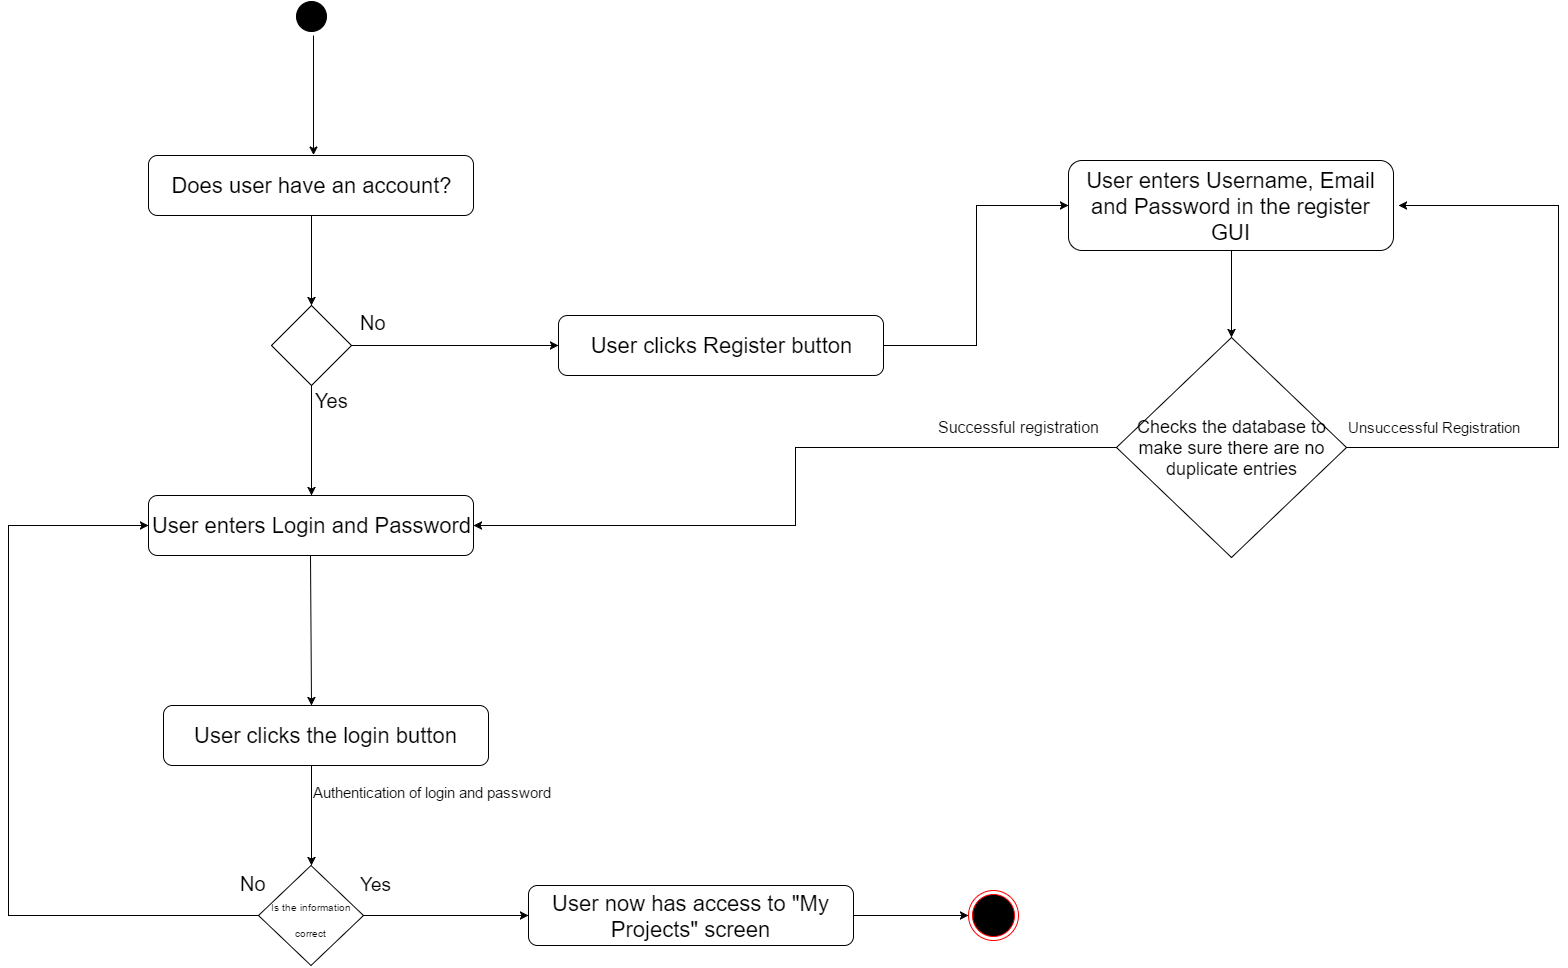

The diagram above was exported from draw.io. Its source (the exported page's mxGraphModel, read from the mxfile embedded in the PNG):
<mxGraphModel dx="1639" dy="1965" grid="1" gridSize="10" guides="1" tooltips="1" connect="1" arrows="1" fold="1" page="1" pageScale="1" pageWidth="826" pageHeight="1169" background="#ffffff" math="0" shadow="0">
  <root>
    <mxCell id="0" />
    <mxCell id="1" parent="0" />
    <mxCell id="2" value="" style="ellipse;whiteSpace=wrap;html=1;fontSize=22;fillColor=#000000;" vertex="1" parent="1">
      <mxGeometry x="378" y="-204.44444456218196" width="30" height="30" as="geometry" />
    </mxCell>
    <mxCell id="4" value="User enters Login and Password" style="rounded=1;whiteSpace=wrap;html=1;fillColor=#ffffff;fontSize=22;strokeColor=#000000;" vertex="1" parent="1">
      <mxGeometry x="230" y="290" width="325" height="60" as="geometry" />
    </mxCell>
    <mxCell id="13" value="" style="endArrow=classic;html=1;fontSize=22;entryX=0.5;entryY=0;" edge="1" parent="1">
      <mxGeometry width="50" height="50" relative="1" as="geometry">
        <mxPoint x="395" y="-170" as="sourcePoint" />
        <mxPoint x="395" y="-50.44444456218196" as="targetPoint" />
      </mxGeometry>
    </mxCell>
    <mxCell id="14" value="" style="endArrow=classic;html=1;fontSize=22;" edge="1" parent="1">
      <mxGeometry x="392" y="350" width="50" height="50" as="geometry">
        <mxPoint x="392" y="350" as="sourcePoint" />
        <mxPoint x="393" y="500" as="targetPoint" />
      </mxGeometry>
    </mxCell>
    <mxCell id="15" value="User clicks the login button" style="rounded=1;whiteSpace=wrap;html=1;fillColor=#ffffff;fontSize=22;strokeColor=#000000;" vertex="1" parent="1">
      <mxGeometry x="245" y="500" width="325" height="60" as="geometry" />
    </mxCell>
    <mxCell id="19" style="edgeStyle=orthogonalEdgeStyle;rounded=0;html=1;exitX=1;exitY=0.5;jettySize=auto;orthogonalLoop=1;fontSize=22;" edge="1" parent="1" source="16">
      <mxGeometry relative="1" as="geometry">
        <mxPoint x="610" y="710" as="targetPoint" />
      </mxGeometry>
    </mxCell>
    <mxCell id="23" style="edgeStyle=orthogonalEdgeStyle;rounded=0;html=1;exitX=0;exitY=0.5;jettySize=auto;orthogonalLoop=1;fontSize=22;entryX=0;entryY=0.5;" edge="1" parent="1" source="16" target="4">
      <mxGeometry relative="1" as="geometry">
        <mxPoint x="80" y="320" as="targetPoint" />
        <Array as="points">
          <mxPoint x="90" y="710" />
          <mxPoint x="90" y="320" />
        </Array>
      </mxGeometry>
    </mxCell>
    <mxCell id="16" value="&lt;font size=&quot;1&quot;&gt;Is the information correct&lt;/font&gt;" style="rhombus;whiteSpace=wrap;html=1;fillColor=#FFFFFF;fontSize=22;" vertex="1" parent="1">
      <mxGeometry x="340" y="660" width="105" height="100" as="geometry" />
    </mxCell>
    <mxCell id="17" value="" style="endArrow=classic;html=1;fontSize=22;entryX=0.5;entryY=0;" edge="1" parent="1" target="16">
      <mxGeometry width="50" height="50" relative="1" as="geometry">
        <mxPoint x="393" y="560" as="sourcePoint" />
        <mxPoint x="404" y="640" as="targetPoint" />
      </mxGeometry>
    </mxCell>
    <mxCell id="18" value="&lt;font style=&quot;font-size: 15px&quot;&gt;Authentication of login and password&lt;/font&gt;" style="text;html=1;resizable=0;points=[];autosize=1;align=left;verticalAlign=top;spacingTop=-4;fontSize=22;" vertex="1" parent="1">
      <mxGeometry x="393" y="570" width="270" height="30" as="geometry" />
    </mxCell>
    <mxCell id="20" value="&lt;font style=&quot;font-size: 19px&quot;&gt;Yes&lt;/font&gt;" style="text;html=1;resizable=0;points=[];autosize=1;align=left;verticalAlign=top;spacingTop=-4;fontSize=22;" vertex="1" parent="1">
      <mxGeometry x="440" y="663" width="50" height="30" as="geometry" />
    </mxCell>
    <mxCell id="54" style="edgeStyle=orthogonalEdgeStyle;rounded=0;html=1;exitX=1;exitY=0.5;jettySize=auto;orthogonalLoop=1;fontSize=22;" edge="1" parent="1" source="22">
      <mxGeometry relative="1" as="geometry">
        <mxPoint x="1050" y="710" as="targetPoint" />
      </mxGeometry>
    </mxCell>
    <mxCell id="22" value="User now has access to &quot;My Projects&quot; screen" style="rounded=1;whiteSpace=wrap;html=1;fillColor=#ffffff;fontSize=22;strokeColor=#000000;" vertex="1" parent="1">
      <mxGeometry x="610" y="680" width="325" height="60" as="geometry" />
    </mxCell>
    <mxCell id="24" value="&lt;font style=&quot;font-size: 20px&quot;&gt;No&lt;/font&gt;" style="text;html=1;resizable=0;points=[];autosize=1;align=left;verticalAlign=top;spacingTop=-4;fontSize=22;" vertex="1" parent="1">
      <mxGeometry x="320" y="663" width="40" height="30" as="geometry" />
    </mxCell>
    <mxCell id="33" style="edgeStyle=orthogonalEdgeStyle;rounded=0;html=1;exitX=0.5;exitY=1;entryX=0.5;entryY=0;jettySize=auto;orthogonalLoop=1;fontSize=22;" edge="1" parent="1" source="25" target="27">
      <mxGeometry relative="1" as="geometry" />
    </mxCell>
    <mxCell id="25" value="Does user have an account?" style="rounded=1;whiteSpace=wrap;html=1;fillColor=#ffffff;fontSize=22;strokeColor=#000000;" vertex="1" parent="1">
      <mxGeometry x="230" y="-50" width="325" height="60" as="geometry" />
    </mxCell>
    <mxCell id="28" style="edgeStyle=orthogonalEdgeStyle;rounded=0;html=1;exitX=0.5;exitY=1;entryX=0.5;entryY=0;jettySize=auto;orthogonalLoop=1;fontSize=22;" edge="1" parent="1" source="27" target="4">
      <mxGeometry relative="1" as="geometry" />
    </mxCell>
    <mxCell id="35" style="edgeStyle=orthogonalEdgeStyle;rounded=0;html=1;exitX=1;exitY=0.5;jettySize=auto;orthogonalLoop=1;fontSize=22;" edge="1" parent="1" source="27">
      <mxGeometry relative="1" as="geometry">
        <mxPoint x="640" y="140" as="targetPoint" />
      </mxGeometry>
    </mxCell>
    <mxCell id="27" value="" style="rhombus;whiteSpace=wrap;html=1;fillColor=#FFFFFF;fontSize=22;" vertex="1" parent="1">
      <mxGeometry x="353" y="100" width="80" height="80" as="geometry" />
    </mxCell>
    <mxCell id="34" value="&lt;font style=&quot;font-size: 20px&quot;&gt;Yes&lt;/font&gt;" style="text;html=1;resizable=0;points=[];autosize=1;align=left;verticalAlign=top;spacingTop=-4;fontSize=22;" vertex="1" parent="1">
      <mxGeometry x="395" y="180" width="50" height="30" as="geometry" />
    </mxCell>
    <mxCell id="45" style="edgeStyle=orthogonalEdgeStyle;rounded=0;html=1;exitX=1;exitY=0.5;jettySize=auto;orthogonalLoop=1;fontSize=22;entryX=0;entryY=0.5;" edge="1" parent="1" source="36" target="39">
      <mxGeometry relative="1" as="geometry">
        <mxPoint x="1080" as="targetPoint" />
        <Array as="points">
          <mxPoint x="1058" y="140" />
          <mxPoint x="1058" />
        </Array>
      </mxGeometry>
    </mxCell>
    <mxCell id="36" value="User clicks Register button" style="rounded=1;whiteSpace=wrap;html=1;fillColor=#ffffff;fontSize=22;strokeColor=#000000;" vertex="1" parent="1">
      <mxGeometry x="640" y="110" width="325" height="60" as="geometry" />
    </mxCell>
    <mxCell id="37" value="&lt;font style=&quot;font-size: 20px&quot;&gt;No&lt;/font&gt;" style="text;html=1;resizable=0;points=[];autosize=1;align=left;verticalAlign=top;spacingTop=-4;fontSize=22;" vertex="1" parent="1">
      <mxGeometry x="440" y="102" width="40" height="30" as="geometry" />
    </mxCell>
    <mxCell id="40" style="edgeStyle=orthogonalEdgeStyle;rounded=0;html=1;exitX=0.5;exitY=1;jettySize=auto;orthogonalLoop=1;fontSize=22;" edge="1" parent="1" source="39" target="41">
      <mxGeometry relative="1" as="geometry">
        <mxPoint x="1313" y="100" as="targetPoint" />
      </mxGeometry>
    </mxCell>
    <mxCell id="39" value="User enters Username, Email and Password in the register GUI" style="rounded=1;whiteSpace=wrap;html=1;fillColor=#ffffff;fontSize=22;strokeColor=#000000;" vertex="1" parent="1">
      <mxGeometry x="1150" y="-45" width="325" height="90" as="geometry" />
    </mxCell>
    <mxCell id="46" style="edgeStyle=orthogonalEdgeStyle;rounded=0;html=1;exitX=1;exitY=0.5;jettySize=auto;orthogonalLoop=1;fontSize=22;" edge="1" parent="1" source="41">
      <mxGeometry relative="1" as="geometry">
        <mxPoint x="1480" as="targetPoint" />
        <Array as="points">
          <mxPoint x="1640" y="242" />
          <mxPoint x="1640" />
        </Array>
      </mxGeometry>
    </mxCell>
    <mxCell id="49" style="edgeStyle=orthogonalEdgeStyle;rounded=0;html=1;exitX=0;exitY=0.5;entryX=1;entryY=0.5;jettySize=auto;orthogonalLoop=1;fontSize=22;" edge="1" parent="1" source="41" target="4">
      <mxGeometry relative="1" as="geometry" />
    </mxCell>
    <mxCell id="41" value="&lt;font style=&quot;font-size: 18px&quot;&gt;Checks the database to make sure there are no duplicate entries&lt;/font&gt;" style="rhombus;whiteSpace=wrap;html=1;" vertex="1" parent="1">
      <mxGeometry x="1198" y="132" width="230" height="220" as="geometry" />
    </mxCell>
    <mxCell id="47" value="&lt;font style=&quot;font-size: 15px&quot;&gt;Unsuccessful Registration&lt;/font&gt;" style="text;html=1;resizable=0;points=[];autosize=1;align=left;verticalAlign=top;spacingTop=-4;fontSize=22;" vertex="1" parent="1">
      <mxGeometry x="1428" y="205" width="200" height="30" as="geometry" />
    </mxCell>
    <mxCell id="50" value="&lt;font style=&quot;font-size: 16px&quot;&gt;Successful registration&lt;/font&gt;" style="text;html=1;resizable=0;points=[];autosize=1;align=left;verticalAlign=top;spacingTop=-4;fontSize=22;" vertex="1" parent="1">
      <mxGeometry x="1018" y="205" width="180" height="30" as="geometry" />
    </mxCell>
    <mxCell id="56" value="" style="ellipse;html=1;shape=endState;fillColor=#000000;strokeColor=#ff0000;fontSize=22;" vertex="1" parent="1">
      <mxGeometry x="1050" y="685" width="50" height="50" as="geometry" />
    </mxCell>
  </root>
</mxGraphModel>